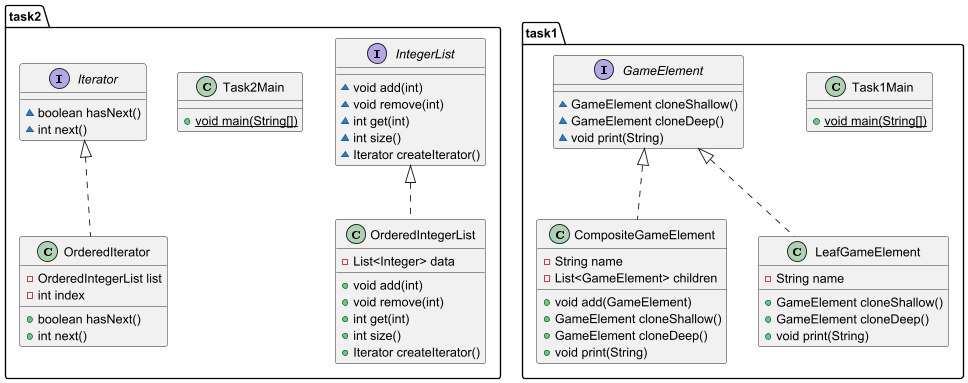

The diagram above was rendered by PlantUML. Its source (embedded in the PNG):
@startuml
class task2.OrderedIntegerList {
- List<Integer> data
+ void add(int)
+ void remove(int)
+ int get(int)
+ int size()
+ Iterator createIterator()
}


class task1.CompositeGameElement {
- String name
- List<GameElement> children
+ void add(GameElement)
+ GameElement cloneShallow()
+ GameElement cloneDeep()
+ void print(String)
}


class task2.OrderedIterator {
- OrderedIntegerList list
- int index
+ boolean hasNext()
+ int next()
}


interface task2.IntegerList {
~ void add(int)
~ void remove(int)
~ int get(int)
~ int size()
~ Iterator createIterator()
}

class task2.Task2Main {
+ {static} void main(String[])
}

interface task2.Iterator {
~ boolean hasNext()
~ int next()
}

class task1.Task1Main {
+ {static} void main(String[])
}

interface task1.GameElement {
~ GameElement cloneShallow()
~ GameElement cloneDeep()
~ void print(String)
}

class task1.LeafGameElement {
- String name
+ GameElement cloneShallow()
+ GameElement cloneDeep()
+ void print(String)
}




task2.IntegerList <|.. task2.OrderedIntegerList
task1.GameElement <|.. task1.CompositeGameElement
task2.Iterator <|.. task2.OrderedIterator
task1.GameElement <|.. task1.LeafGameElement
@enduml